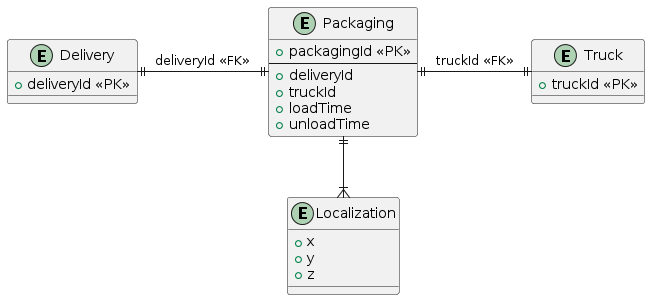

The diagram above was rendered by PlantUML. Its source (embedded in the PNG):
@startuml
entity "Packaging" as Packaging{
  + packagingId <<PK>>
  --
  + deliveryId
  + truckId
  + loadTime
  + unloadTime
}

entity "Localization" as Localization{
  + x
  + y
  + z
}

entity "Delivery" as Delivery{
  + deliveryId <<PK>>

}

entity "Truck" as Truck{
  + truckId <<PK>>

}

Packaging ||-down-|{ Localization
Packaging ||-left-|| Delivery: deliveryId <<FK>>
Packaging ||-right-|| Truck: truckId <<FK>>
@enduml